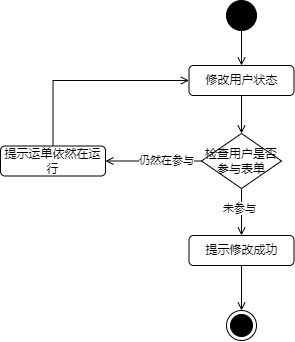

The diagram above was exported from draw.io. Its source (the exported page's mxGraphModel, read from the mxfile embedded in the PNG):
<mxGraphModel dx="1713" dy="588" grid="1" gridSize="10" guides="1" tooltips="1" connect="1" arrows="1" fold="1" page="1" pageScale="1" pageWidth="827" pageHeight="1169" math="0" shadow="0">
  <root>
    <mxCell id="0" />
    <mxCell id="1" parent="0" />
    <mxCell id="2" style="edgeStyle=orthogonalEdgeStyle;rounded=0;orthogonalLoop=1;jettySize=auto;html=1;exitX=0.5;exitY=1;exitDx=0;exitDy=0;entryX=0.5;entryY=0;entryDx=0;entryDy=0;endArrow=open;endFill=0;" edge="1" source="3" target="5" parent="1">
      <mxGeometry relative="1" as="geometry" />
    </mxCell>
    <mxCell id="3" value="" style="ellipse;fillColor=strokeColor;html=1;" vertex="1" parent="1">
      <mxGeometry x="-230" y="2775" width="30" height="30" as="geometry" />
    </mxCell>
    <mxCell id="4" style="edgeStyle=orthogonalEdgeStyle;rounded=0;orthogonalLoop=1;jettySize=auto;html=1;exitX=0.5;exitY=1;exitDx=0;exitDy=0;entryX=0.5;entryY=0;entryDx=0;entryDy=0;endArrow=open;endFill=0;" edge="1" source="5" target="10" parent="1">
      <mxGeometry relative="1" as="geometry" />
    </mxCell>
    <mxCell id="5" value="修改用户状态" style="rounded=1;whiteSpace=wrap;html=1;" vertex="1" parent="1">
      <mxGeometry x="-267.5" y="2840" width="105" height="30" as="geometry" />
    </mxCell>
    <mxCell id="6" style="edgeStyle=orthogonalEdgeStyle;rounded=0;orthogonalLoop=1;jettySize=auto;html=1;exitX=0;exitY=0.5;exitDx=0;exitDy=0;entryX=1;entryY=0.5;entryDx=0;entryDy=0;endArrow=open;endFill=0;" edge="1" source="10" target="12" parent="1">
      <mxGeometry relative="1" as="geometry" />
    </mxCell>
    <mxCell id="7" value="仍然在参与" style="edgeLabel;html=1;align=center;verticalAlign=middle;resizable=0;points=[];" vertex="1" connectable="0" parent="6">
      <mxGeometry x="-0.2519" y="-1" relative="1" as="geometry">
        <mxPoint as="offset" />
      </mxGeometry>
    </mxCell>
    <mxCell id="8" style="edgeStyle=orthogonalEdgeStyle;rounded=0;orthogonalLoop=1;jettySize=auto;html=1;exitX=0.5;exitY=1;exitDx=0;exitDy=0;entryX=0.5;entryY=0;entryDx=0;entryDy=0;endArrow=open;endFill=0;" edge="1" source="10" target="14" parent="1">
      <mxGeometry relative="1" as="geometry" />
    </mxCell>
    <mxCell id="9" value="未参与" style="edgeLabel;html=1;align=center;verticalAlign=middle;resizable=0;points=[];" vertex="1" connectable="0" parent="8">
      <mxGeometry x="-0.1751" y="-2" relative="1" as="geometry">
        <mxPoint as="offset" />
      </mxGeometry>
    </mxCell>
    <mxCell id="10" value="检查用户是否参与表单" style="rhombus;whiteSpace=wrap;html=1;" vertex="1" parent="1">
      <mxGeometry x="-255" y="2908" width="80" height="55" as="geometry" />
    </mxCell>
    <mxCell id="11" style="edgeStyle=orthogonalEdgeStyle;rounded=0;orthogonalLoop=1;jettySize=auto;html=1;exitX=0.5;exitY=0;exitDx=0;exitDy=0;entryX=0;entryY=0.5;entryDx=0;entryDy=0;endArrow=open;endFill=0;" edge="1" source="12" target="5" parent="1">
      <mxGeometry relative="1" as="geometry" />
    </mxCell>
    <mxCell id="12" value="提示运单依然在运行" style="rounded=1;whiteSpace=wrap;html=1;" vertex="1" parent="1">
      <mxGeometry x="-456" y="2920.5" width="105" height="30" as="geometry" />
    </mxCell>
    <mxCell id="13" style="edgeStyle=orthogonalEdgeStyle;rounded=0;orthogonalLoop=1;jettySize=auto;html=1;exitX=0.5;exitY=1;exitDx=0;exitDy=0;entryX=0.5;entryY=0;entryDx=0;entryDy=0;endArrow=open;endFill=0;" edge="1" source="14" target="15" parent="1">
      <mxGeometry relative="1" as="geometry" />
    </mxCell>
    <mxCell id="14" value="提示修改成功" style="rounded=1;whiteSpace=wrap;html=1;" vertex="1" parent="1">
      <mxGeometry x="-267.5" y="3010" width="105" height="30" as="geometry" />
    </mxCell>
    <mxCell id="15" value="" style="ellipse;html=1;shape=endState;fillColor=strokeColor;" vertex="1" parent="1">
      <mxGeometry x="-230" y="3085" width="30" height="30" as="geometry" />
    </mxCell>
  </root>
</mxGraphModel>